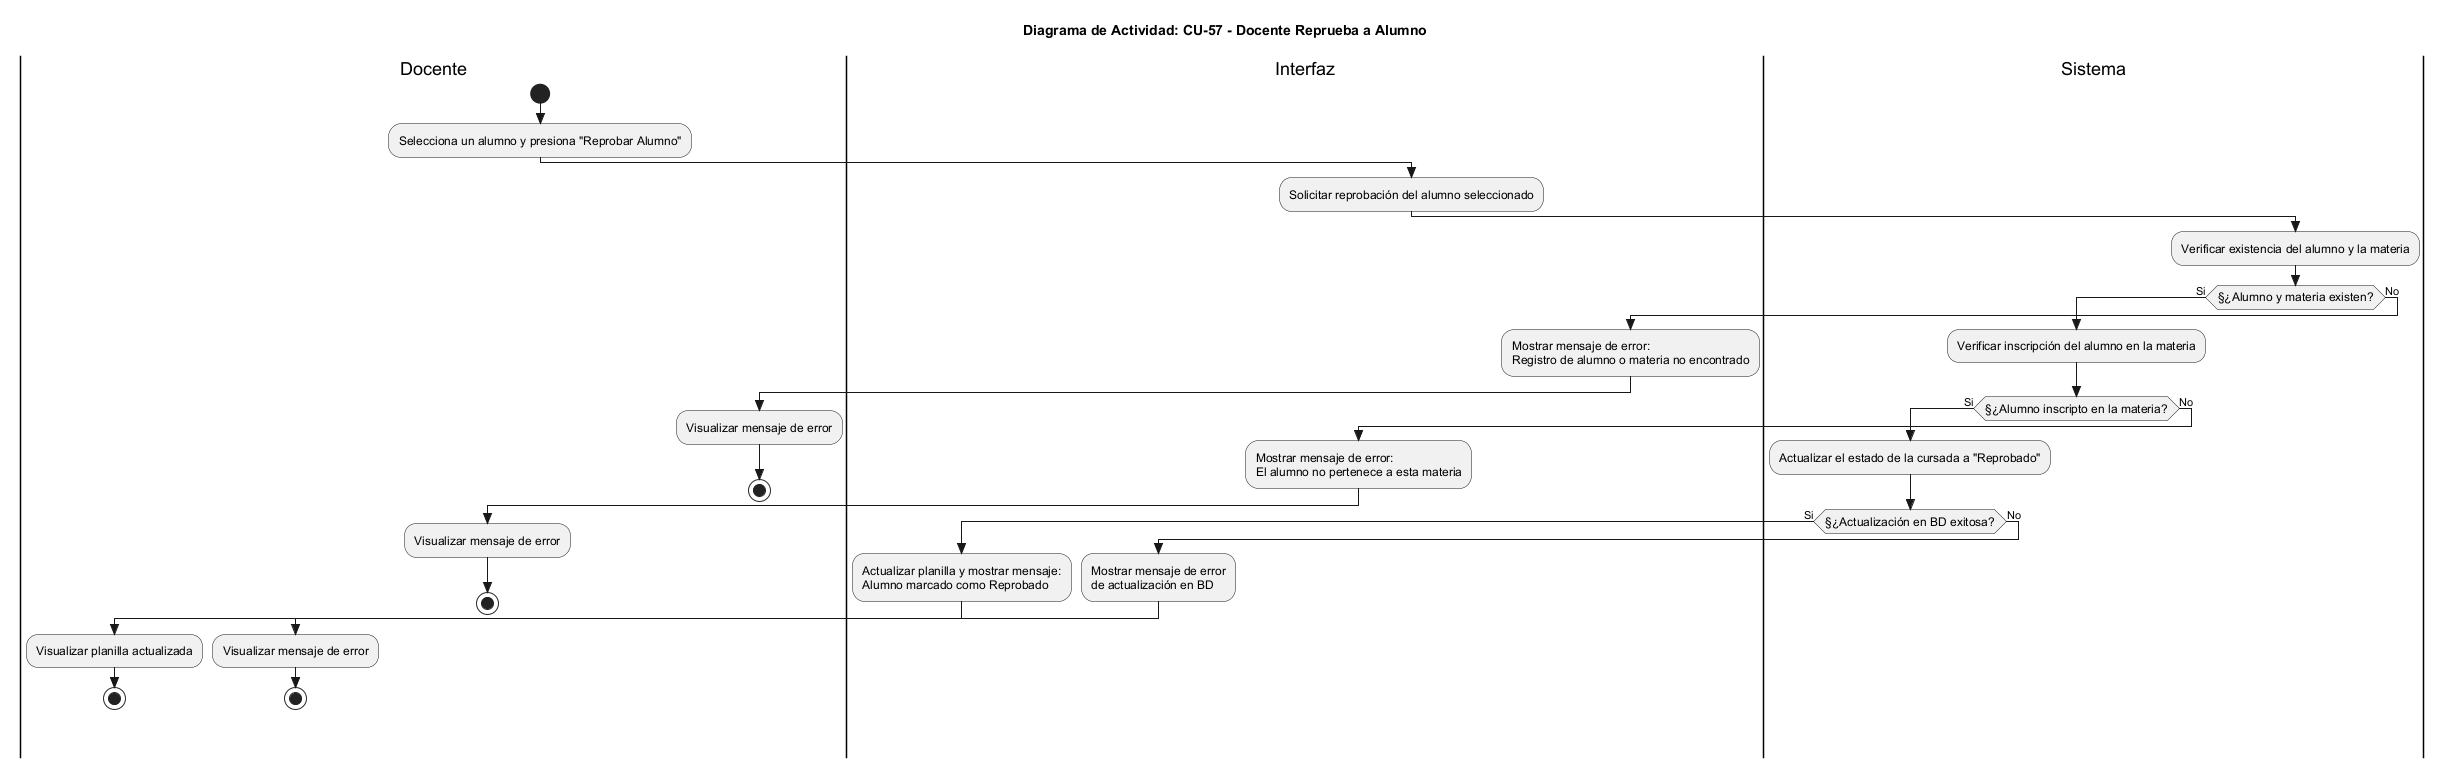

The diagram above was rendered by PlantUML. Its source (embedded in the PNG):
@startuml
skinparam Style strictuml
skinparam ActivityFontSize 12
skinparam ActivityFontName Arial

title Diagrama de Actividad: CU-57 - Docente Reprueba a Alumno

|Docente|
start
:Selecciona un alumno y presiona "Reprobar Alumno";

|Interfaz|
:Solicitar reprobación del alumno seleccionado;

|Sistema|
:Verificar existencia del alumno y la materia;

if (§¿Alumno y materia existen?) then (Si)
  :Verificar inscripción del alumno en la materia;

  if (§¿Alumno inscripto en la materia?) then (Si)
    :Actualizar el estado de la cursada a "Reprobado";

    if (§¿Actualización en BD exitosa?) then (Si)
      |Interfaz|
      :Actualizar planilla y mostrar mensaje:\nAlumno marcado como Reprobado;

      |Docente|
      :Visualizar planilla actualizada;
      stop
    else (No)
      |Interfaz|
      :Mostrar mensaje de error\nde actualización en BD;

      |Docente|
      :Visualizar mensaje de error;
      stop
    endif

  else (No)
    |Interfaz|
    :Mostrar mensaje de error:\nEl alumno no pertenece a esta materia;

    |Docente|
    :Visualizar mensaje de error;
    stop
  endif

else (No)
  |Interfaz|
  :Mostrar mensaje de error:\nRegistro de alumno o materia no encontrado;

  |Docente|
  :Visualizar mensaje de error;
  stop
endif

@enduml